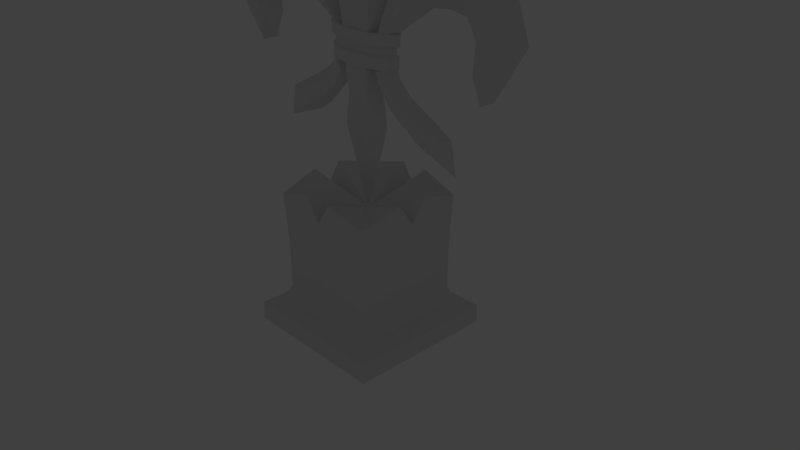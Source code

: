 # Source: frenchTroop.blend  (saved by Blender 2.78.0; exported with 4.5.12 LTS)
import bpy
from mathutils import Matrix  # noqa: F401  (used for matrix-valued properties, if any)

bpy.ops.wm.read_factory_settings(use_empty=True)
scene = bpy.context.scene
scene.name = 'Scene'

# ---- collections
col_collection_1 = bpy.data.collections.new('Collection 1'); scene.collection.children.link(col_collection_1)
col_collection_1.hide_render = True
col_collection_1.hide_viewport = True
col_collection_2 = bpy.data.collections.new('Collection 2'); scene.collection.children.link(col_collection_2)

# ---- materials (node trees are filled in below, after node groups)
mat_material = bpy.data.materials.new('Material')
mat_material.alpha_threshold = 0.0
mat_material.use_transparent_shadow = False
mat_material.roughness = 0.5
mat_material.line_color = (0.0, 0.0, 0.0, 1.0)

# ---- material node trees

# ---- world
world_world = bpy.data.worlds.new('World'); scene.world = world_world
world_world.color = (0.05088, 0.05088, 0.05088)
world_world.use_sun_shadow = False
world_world.sun_shadow_jitter_overblur = 0.0
world_world.cycles.sampling_method = 'MANUAL'

# ---- cameras
cam_camera = bpy.data.cameras.new('Camera')
cam_camera.clip_end = 100.0
cam_camera.lens = 35.0
cam_camera.sensor_width = 32.0
cam_camera.sensor_height = 18.0
cam_camera.ortho_scale = 7.314
cam_camera.dof.focus_distance = 0.0
cam_camera.dof.aperture_fstop = 128.0

# ---- lights
light_lamp = bpy.data.lights.new('Lamp', 'POINT')
light_lamp.transmission_factor = 0.0
light_lamp.cutoff_distance = 30.0
light_lamp.energy = 100.0
light_lamp.shadow_buffer_clip_start = 1.001
light_lamp.shadow_soft_size = 0.1
light_lamp.shadow_maximum_resolution = 0.006
light_lamp.use_absolute_resolution = True

# ---- meshes
me_cube_001 = bpy.data.meshes.new('Cube.001')
me_cube_001.from_pydata([(1.0, -1.0, -1.0), (0.0, 3.952e-08, 0.6685), (0.7206, -0.7206, 0.2007), (0.0, -3.181e-07, 0.6685), (1.0, -5.96e-08, -1.0), (0.0, -1.0, -1.0), (0.7166, -0.7166, 0.0), (0.0, 3.952e-08, 0.6685), (0.2, -0.8, 1.0), (0.8, -4.91e-07, 0.7), (-5.364e-07, -0.8, 0.7), (0.8, -0.2, 1.0), (-2.136e-07, -0.7166, 0.0), (0.7166, 0.0, 0.0), (-1.49e-07, -1.393e-07, 0.6685), (5.96e-08, 1.192e-07, -1.0), (0.2513, -2.889e-07, 2.549), (0.1695, -0.1649, 2.513), (-2.391e-07, -0.1649, 2.513), (-1.039e-07, -1.642e-07, 2.513), (0.2899, -2.889e-07, 2.915), (0.2093, -0.1567, 2.936), (-1.039e-07, -1.642e-07, 2.949), (-2.391e-07, -0.1567, 2.936), (0.6061, -2.889e-07, 4.776), (0.3488, -0.2893, 4.776), (-1.039e-07, -1.642e-07, 4.776), (-2.391e-07, -0.3224, 4.776), (0.507, -4.505e-07, 2.513), (0.4278, -0.105, 2.519), (0.5572, -4.505e-07, 2.949), (0.474, -0.0799, 2.949), (0.7803, -2.889e-07, 3.888), (0.7803, -0.2691, 3.625), (0.9239, -0.2477, 3.442), (1.087, -4.505e-07, 3.316), (1.378, -2.974e-07, 4.151), (1.378, -0.2691, 3.873), (1.326, -0.2477, 3.538), (1.326, -4.589e-07, 3.341), (1.973, -3.196e-07, 3.856), (1.973, -0.198, 3.723), (1.686, -0.2477, 3.542), (1.686, -4.812e-07, 3.284), (2.216, -2.603e-07, 3.089), (2.216, -0.1892, 3.089), (1.885, -0.222, 3.159), (1.751, -4.218e-07, 3.036), (1.872, -2.617e-07, 2.457), (1.872, -0.1068, 2.457), (1.816, -0.1782, 2.791), (1.686, -4.232e-07, 2.791), (0.4041, -2.889e-07, 2.139), (0.4605, -0.1013, 2.169), (0.7523, -4.505e-07, 2.281), (0.6094, -0.1183, 2.236), (0.8689, -2.819e-07, 1.747), (1.024, -0.09761, 1.776), (1.19, -4.434e-07, 2.041), (1.094, -0.1042, 2.0), (1.475, -2.551e-07, 1.519), (1.332, -0.04686, 1.667), (1.391, -4.166e-07, 1.937), (1.286, -0.0691, 1.891), (0.3488, -2.889e-07, 5.48), (0.231, -0.2113, 5.34), (-1.039e-07, -1.642e-07, 5.48), (-2.391e-07, -0.2557, 5.48), (0.2603, -0.1938, 3.405), (0.3488, -0.2573, 3.862), (0.3488, -0.276, 4.319), (-2.391e-07, -0.3317, 4.319), (-2.391e-07, -0.3027, 3.862), (-2.391e-07, -0.2524, 3.405), (0.4823, -2.889e-07, 3.55), (0.5701, -2.889e-07, 3.959), (0.6069, -2.889e-07, 4.367), (-1.039e-07, -1.642e-07, 3.405), (-1.039e-07, -1.642e-07, 3.862), (-1.039e-07, -1.642e-07, 4.319), (0.2597, -2.889e-07, 5.673), (0.1618, -0.1215, 5.575), (-1.039e-07, -1.642e-07, 5.885), (-2.391e-07, -0.1657, 5.705), (-2.391e-07, -0.18, 1.759), (-2.391e-07, -0.1926, 1.948), (-2.391e-07, -0.1828, 2.136), (-2.391e-07, -0.1576, 2.325), (-1.039e-07, -1.642e-07, 2.325), (-1.039e-07, -1.642e-07, 2.136), (-1.039e-07, -1.642e-07, 1.948), (-1.039e-07, -1.642e-07, 1.759), (0.3488, -2.889e-07, 1.759), (0.3137, -2.889e-07, 1.948), (0.2663, -2.889e-07, 2.136), (0.236, -2.889e-07, 2.325), (0.167, -0.1501, 2.325), (0.1536, -0.1291, 2.136), (0.1849, -0.135, 1.948), (0.1937, -0.1481, 1.759), (-1.039e-07, -1.642e-07, 2.658), (-1.039e-07, -1.642e-07, 2.803), (0.3156, -0.1598, 2.526), (0.3156, -0.1652, 2.934), (-2.391e-07, -0.1966, 2.934), (-2.391e-07, -0.1923, 2.526), (0.4507, -0.09481, 2.531), (0.5175, -0.0752, 2.943), (0.5657, -4.505e-07, 2.537), (0.5904, -4.505e-07, 2.943), (0.6301, -0.1109, 2.027), (0.7841, -0.1016, 1.919), (0.9226, -0.1155, 2.066), (0.7841, -0.1104, 2.133), (0.8981, -4.481e-07, 2.201), (1.044, -4.457e-07, 2.121), (0.6719, -2.842e-07, 1.874), (0.5442, -2.866e-07, 2.001), (0.4729, -0.1016, 2.397), (0.6061, -4.505e-07, 2.397), (0.3319, -0.108, 2.364), (0.2904, -2.889e-07, 2.341), (0.3289, -0.1468, 2.506), (0.3502, -0.1297, 2.94), (-1.039e-07, -1.642e-07, 2.707), (-1.039e-07, -1.642e-07, 2.755), (0.3156, -0.1616, 2.662), (0.3156, -0.1634, 2.798), (-2.391e-07, -0.1951, 2.798), (-2.391e-07, -0.1937, 2.662), (0.4729, -0.08827, 2.668), (0.4952, -0.08174, 2.805), (0.5739, -4.505e-07, 2.672), (0.5822, -4.505e-07, 2.807), (-1.039e-07, -1.642e-07, 2.723), (-1.039e-07, -1.642e-07, 2.739), (0.3156, -0.1219, 2.679), (0.3156, -0.1225, 2.78), (-2.391e-07, -0.1459, 2.78), (-2.391e-07, -0.1454, 2.679), (0.4447, -0.07166, 2.685), (0.4521, -0.06949, 2.786), (0.5293, -4.47e-07, 2.689), (0.532, -4.537e-07, 2.789), (1.0, -1.0, -0.75), (0.8, -0.8, -0.6409), (0.7166, -0.7166, -0.476), (-1.602e-07, -0.7166, -0.476), (0.0, -0.8, -0.6409), (-7.451e-08, -1.0, -0.75), (0.7166, -1.355e-07, -0.476), (0.8, 1.679e-08, -0.6409), (1.0, -1.192e-07, -0.75), (0.75, -0.75, 0.846)], [], [(87, 96, 17, 18), (13, 9, 11, 2, 6), (9, 3, 1, 11), (104, 103, 21, 23), (88, 87, 18, 19), (146, 6, 12, 147), (6, 2, 8, 10, 12), (150, 13, 6, 146), (1, 7, 10, 8), (96, 95, 16, 17), (4, 0, 5, 15), (71, 70, 25, 27), (101, 104, 23, 22), (31, 34, 33, 123), (31, 30, 35, 34), (27, 25, 65, 67), (70, 76, 24, 25), (79, 71, 27, 26), (107, 109, 30, 31), (119, 118, 55, 54), (102, 17, 122, 29, 106), (38, 39, 43, 42), (36, 37, 41, 40), (33, 34, 38, 37), (32, 33, 37, 36), (34, 35, 39, 38), (37, 38, 42, 41), (46, 47, 51, 50), (41, 42, 46, 45), (40, 41, 45, 44), (42, 43, 47, 46), (48, 49, 50, 51), (45, 46, 50, 49), (44, 45, 49, 48), (112, 111, 57, 59), (118, 120, 53, 55), (120, 121, 52, 53), (58, 59, 63, 62), (115, 112, 59, 58), (111, 116, 56, 57), (61, 60, 62, 63), (57, 56, 60, 61), (59, 57, 61, 63), (67, 65, 81, 83), (25, 24, 64, 65), (24, 26, 66, 64), (26, 27, 67, 66), (22, 23, 73, 77), (77, 73, 72, 78), (78, 72, 71, 79), (21, 20, 74, 68), (68, 74, 75, 69), (69, 75, 76, 70), (23, 21, 68, 73), (73, 68, 69, 72), (72, 69, 70, 71), (80, 82, 83, 81), (65, 64, 80, 81), (64, 66, 82, 80), (66, 67, 83, 82), (1, 3, 92, 99), (99, 92, 93, 98), (98, 93, 94, 97), (97, 94, 95, 96), (14, 7, 84, 91), (91, 84, 85, 90), (90, 85, 86, 89), (89, 86, 87, 88), (7, 1, 99, 84), (84, 99, 98, 85), (85, 98, 97, 86), (86, 97, 96, 87), (21, 103, 123), (126, 102, 106, 130), (29, 28, 108, 106), (131, 133, 109, 107), (19, 18, 105, 100), (125, 128, 104, 101), (18, 17, 102, 105), (128, 127, 103, 104), (53, 52, 117, 110), (110, 117, 116, 111), (54, 55, 113, 114), (114, 113, 112, 115), (55, 53, 110, 113), (113, 110, 111, 112), (122, 16, 121, 120), (29, 122, 120, 118), (28, 29, 118, 119), (17, 16, 122), (123, 103, 107, 31), (33, 32, 20, 123), (21, 123, 20), (105, 102, 126, 129), (138, 137, 127, 128), (100, 105, 129, 124), (135, 138, 128, 125), (106, 108, 132, 130), (141, 143, 133, 131), (103, 127, 131, 107), (136, 126, 130, 140), (127, 137, 141, 131), (137, 136, 140, 141), (130, 132, 142, 140), (140, 142, 143, 141), (124, 129, 139, 134), (134, 139, 138, 135), (129, 126, 136, 139), (139, 136, 137, 138), (4, 152, 144, 0), (152, 151, 145, 144), (151, 150, 146, 145), (0, 144, 149, 5), (144, 145, 148, 149), (145, 146, 147, 148), (11, 153, 2), (2, 153, 8), (11, 1, 153), (8, 153, 3)])
me_cube_001.materials.append(mat_material)
me_cube_001.use_remesh_preserve_volume = False
me_cube_001.use_remesh_preserve_attributes = False
me_cube_001.use_mirror_vertex_groups = False
me_cube_001.update()

# ---- objects
ob_lamp = bpy.data.objects.new('Lamp', light_lamp)
ob_camera = bpy.data.objects.new('Camera', cam_camera)
ob_cube_001 = bpy.data.objects.new('Cube.001', me_cube_001)

# ---- transforms, parenting, visibility, modifiers, constraints
ob_lamp.location = (4.076, 1.005, 5.904)
ob_lamp.rotation_euler = (0.6503, 0.05522, 1.866)
ob_lamp.lock_rotations_4d = False
ob_lamp.empty_display_type = 'ARROWS'
ob_lamp.color = (0.0, 0.0, 0.0, 0.0)
ob_lamp.lineart.crease_threshold = 0.0
ob_camera.location = (7.481, -6.508, 5.344)
ob_camera.rotation_euler = (1.109, 0.0, 0.8149)
ob_camera.lock_rotations_4d = False
ob_camera.empty_display_type = 'ARROWS'
ob_camera.color = (0.0, 0.0, 0.0, 0.0)
ob_camera.display_type = 'WIRE'
ob_camera.lineart.crease_threshold = 0.0
ob_cube_001.location = (0.0, 0.0, 0.0)
ob_cube_001.rotation_euler = (-1.192e-07, -0.0, 0.0)
ob_cube_001.lock_rotations_4d = False
ob_cube_001.empty_display_type = 'ARROWS'
ob_cube_001.lineart.crease_threshold = 0.0
_m = ob_cube_001.modifiers.new('Mirror', 'MIRROR')
_m.use_axis = (True, True, False)

# ---- collection membership
col_collection_1.objects.link(ob_lamp)
col_collection_1.objects.link(ob_camera)
col_collection_2.objects.link(ob_cube_001)

# ---- scene / render settings (as saved in the file)
scene.camera = ob_camera
scene.frame_start = 1; scene.frame_end = 250; scene.frame_set(1)
scene.render.engine = 'BLENDER_EEVEE_NEXT'
scene.render.resolution_percentage = 50
scene.render.dither_intensity = 0.0
scene.cycles.use_denoising = False
scene.cycles.samples = 128
scene.cycles.sampling_pattern = 'TABULATED_SOBOL'
scene.cycles.light_sampling_threshold = 0.0
scene.cycles.use_adaptive_sampling = False
scene.cycles.use_light_tree = False
scene.cycles.blur_glossy = 0.0
scene.cycles.sample_clamp_indirect = 0.0
scene.view_settings.view_transform = 'Standard'
bpy.context.view_layer.update()
